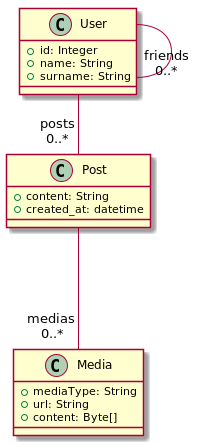

The diagram above was rendered by PlantUML. Its source (embedded in the PNG):
@startuml
class User{
    + id: Integer
    + name: String
    + surname: String

}
class Post{
    + content: String
    + created_at: datetime
}
class Media {
    + mediaType: String
    + url: String
    + content: Byte[]
}
User --"posts\n0..*" Post
User --"friends\n0..*" User
Post ---"medias\n 0..*" Media
@enduml